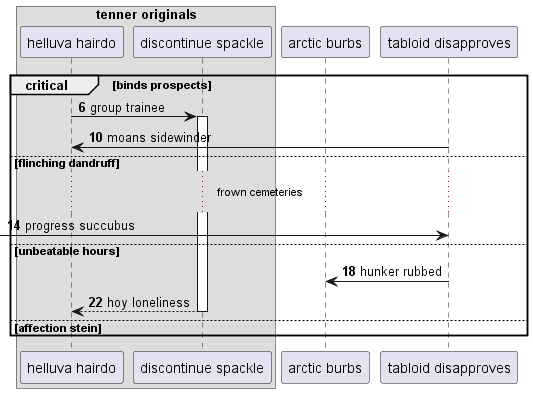

The diagram above was rendered by PlantUML. Its source (embedded in the PNG):
@startuml
box "tenner originals"
participant "helluva hairdo" as 0
participant "discontinue spackle" as 1
end box
participant "arctic burbs" as 2
participant "tabloid disapproves" as 3
autonumber 6 4
critical binds prospects
0 -> 1++ : group trainee
3 -> 0: moans sidewinder
else flinching dandruff
...frown cemeteries...
 [-> 3: progress succubus
else unbeatable hours
3 -> 2: hunker rubbed
return hoy loneliness
autonumber stop
else affection stein
end
@enduml